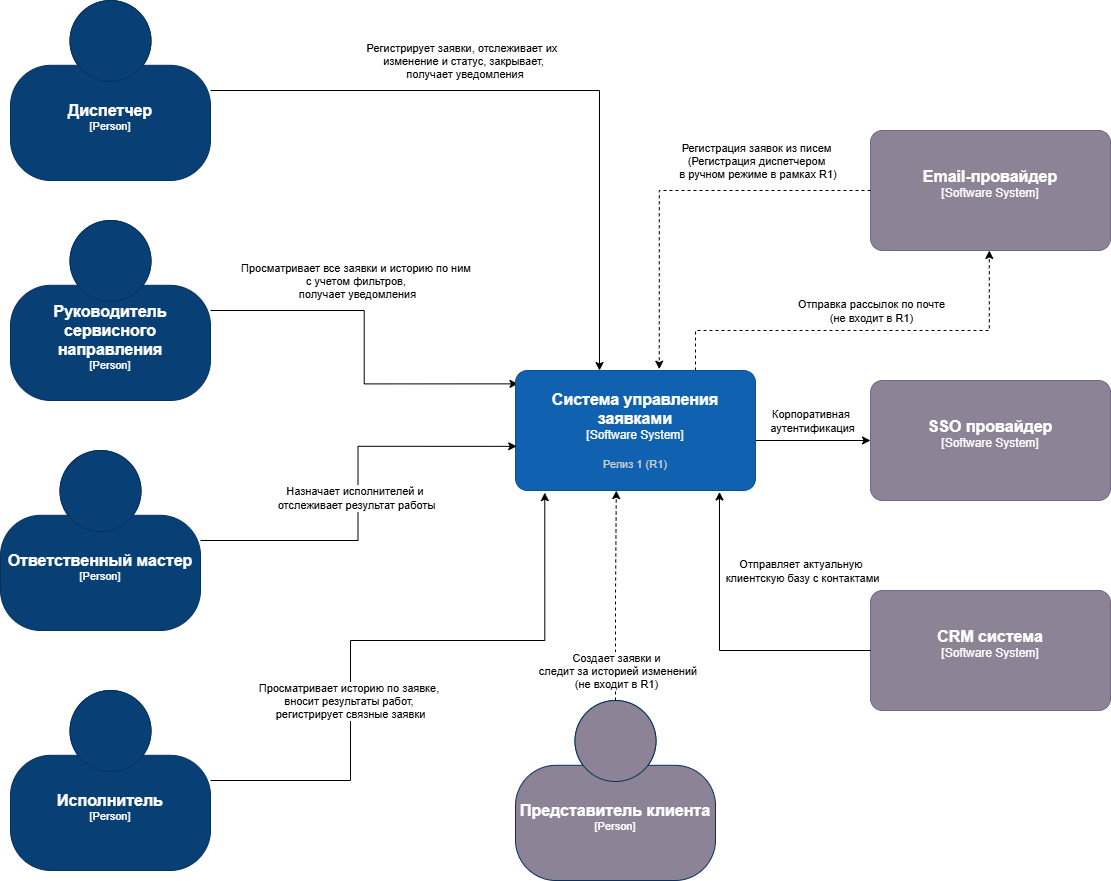

The diagram above was exported from draw.io. Its source (the exported page's mxGraphModel, read from the mxfile embedded in the PNG):
<mxGraphModel dx="1186" dy="882" grid="1" gridSize="10" guides="1" tooltips="1" connect="1" arrows="1" fold="1" page="1" pageScale="1" pageWidth="850" pageHeight="1100" math="0" shadow="0">
  <root>
    <mxCell id="0" />
    <mxCell id="1" parent="0" />
    <mxCell id="K1wpvzbA0g_l8UA8-kNa-8" edge="1" parent="1" source="K1wpvzbA0g_l8UA8-kNa-22" style="rounded=0;orthogonalLoop=1;jettySize=auto;html=1;exitX=0.75;exitY=0;exitDx=0;exitDy=0;exitPerimeter=0;edgeStyle=orthogonalEdgeStyle;dashed=1;">
      <mxGeometry relative="1" as="geometry">
        <Array as="points">
          <mxPoint x="1335" y="1250" />
          <mxPoint x="1629" y="1250" />
        </Array>
        <mxPoint x="1394.9999999999998" y="1305.4799999999998" as="sourcePoint" />
        <mxPoint x="1628.8" y="1170" as="targetPoint" />
      </mxGeometry>
    </mxCell>
    <mxCell id="K1wpvzbA0g_l8UA8-kNa-9" connectable="0" parent="K1wpvzbA0g_l8UA8-kNa-8" style="edgeLabel;html=1;align=center;verticalAlign=middle;resizable=0;points=[];" value="Отправка рассылок по почте&lt;div&gt;(не входит в R1)&lt;/div&gt;" vertex="1">
      <mxGeometry relative="1" x="0.1128" y="2" as="geometry">
        <mxPoint x="-15" y="-18" as="offset" />
      </mxGeometry>
    </mxCell>
    <mxCell id="K1wpvzbA0g_l8UA8-kNa-10" edge="1" parent="1" style="edgeStyle=orthogonalEdgeStyle;rounded=0;orthogonalLoop=1;jettySize=auto;html=1;" target="K1wpvzbA0g_l8UA8-kNa-15">
      <mxGeometry relative="1" as="geometry">
        <mxPoint x="1390" y="1360" as="sourcePoint" />
      </mxGeometry>
    </mxCell>
    <mxCell id="K1wpvzbA0g_l8UA8-kNa-11" connectable="0" parent="K1wpvzbA0g_l8UA8-kNa-10" style="edgeLabel;html=1;align=center;verticalAlign=middle;resizable=0;points=[];" value="Корпоративная&amp;nbsp;&lt;div&gt;аутентификация&lt;/div&gt;" vertex="1">
      <mxGeometry relative="1" x="0.0918" y="1" as="geometry">
        <mxPoint x="-5" y="-19" as="offset" />
      </mxGeometry>
    </mxCell>
    <object placeholders="1" c4Name="Диспетчер" c4Type="Person" label="&lt;font style=&quot;font-size: 16px&quot;&gt;&lt;b&gt;%c4Name%&lt;/b&gt;&lt;/font&gt;&lt;div&gt;[%c4Type%]&lt;/div&gt;&lt;br&gt;&lt;div&gt;&lt;font style=&quot;font-size: 11px&quot;&gt;&lt;font color=&quot;#cccccc&quot;&gt;&lt;/font&gt;&lt;/div&gt;" id="K1wpvzbA0g_l8UA8-kNa-12">
      <mxCell parent="1" style="html=1;fontSize=11;dashed=0;whiteSpace=wrap;fillColor=#083F75;strokeColor=#06315C;fontColor=#ffffff;shape=mxgraph.c4.person2;align=center;metaEdit=1;points=[[0.5,0,0],[1,0.5,0],[1,0.75,0],[0.75,1,0],[0.5,1,0],[0.25,1,0],[0,0.75,0],[0,0.5,0]];resizable=0;" vertex="1">
        <mxGeometry height="180" width="200" x="650" y="920" as="geometry" />
      </mxCell>
    </object>
    <object placeholders="1" c4Name="Представитель клиента" c4Type="Person" label="&lt;font style=&quot;font-size: 16px&quot;&gt;&lt;b&gt;%c4Name%&lt;/b&gt;&lt;/font&gt;&lt;div&gt;[%c4Type%]&lt;/div&gt;&lt;br&gt;&lt;div&gt;&lt;font style=&quot;font-size: 11px&quot;&gt;&lt;font color=&quot;#cccccc&quot;&gt;&lt;/font&gt;&lt;/div&gt;" id="K1wpvzbA0g_l8UA8-kNa-13">
      <mxCell parent="1" style="html=1;fontSize=11;dashed=0;whiteSpace=wrap;fillColor=#8C8496;strokeColor=#06315C;fontColor=#ffffff;shape=mxgraph.c4.person2;align=center;metaEdit=1;points=[[0.5,0,0],[1,0.5,0],[1,0.75,0],[0.75,1,0],[0.5,1,0],[0.25,1,0],[0,0.75,0],[0,0.5,0]];resizable=0;" vertex="1">
        <mxGeometry height="180" width="200" x="1155" y="1620" as="geometry" />
      </mxCell>
    </object>
    <object placeholders="1" c4Name="Исполнитель" c4Type="Person" label="&lt;font style=&quot;font-size: 16px&quot;&gt;&lt;b&gt;%c4Name%&lt;/b&gt;&lt;/font&gt;&lt;div&gt;[%c4Type%]&lt;/div&gt;&lt;br&gt;&lt;div&gt;&lt;font style=&quot;font-size: 11px&quot;&gt;&lt;font color=&quot;#cccccc&quot;&gt;&lt;/font&gt;&lt;/div&gt;" id="K1wpvzbA0g_l8UA8-kNa-14">
      <mxCell parent="1" style="html=1;fontSize=11;dashed=0;whiteSpace=wrap;fillColor=#083F75;strokeColor=#06315C;fontColor=#ffffff;shape=mxgraph.c4.person2;align=center;metaEdit=1;points=[[0.5,0,0],[1,0.5,0],[1,0.75,0],[0.75,1,0],[0.5,1,0],[0.25,1,0],[0,0.75,0],[0,0.5,0]];resizable=0;" vertex="1">
        <mxGeometry height="180" width="200" x="650" y="1610" as="geometry" />
      </mxCell>
    </object>
    <object placeholders="1" c4Name="SSO провайдер" c4Type="Software System" label="&lt;font style=&quot;font-size: 16px&quot;&gt;&lt;b&gt;%c4Name%&lt;/b&gt;&lt;/font&gt;&lt;div&gt;[%c4Type%]&lt;/div&gt;&lt;br&gt;&lt;div&gt;&lt;font style=&quot;font-size: 11px&quot;&gt;&lt;font color=&quot;#cccccc&quot;&gt;&lt;/font&gt;&lt;/div&gt;" id="K1wpvzbA0g_l8UA8-kNa-15">
      <mxCell parent="1" style="rounded=1;whiteSpace=wrap;html=1;labelBackgroundColor=none;fillColor=#8C8496;fontColor=#ffffff;align=center;arcSize=10;strokeColor=#736782;metaEdit=1;resizable=0;points=[[0.25,0,0],[0.5,0,0],[0.75,0,0],[1,0.25,0],[1,0.5,0],[1,0.75,0],[0.75,1,0],[0.5,1,0],[0.25,1,0],[0,0.75,0],[0,0.5,0],[0,0.25,0]];" vertex="1">
        <mxGeometry height="120" width="240" x="1510" y="1300" as="geometry" />
      </mxCell>
    </object>
    <object placeholders="1" c4Name="CRM система" c4Type="Software System" label="&lt;font style=&quot;font-size: 16px&quot;&gt;&lt;b&gt;%c4Name%&lt;/b&gt;&lt;/font&gt;&lt;div&gt;[%c4Type%]&lt;/div&gt;&lt;br&gt;&lt;div&gt;&lt;font style=&quot;font-size: 11px&quot;&gt;&lt;font color=&quot;#cccccc&quot;&gt;&lt;/font&gt;&lt;/div&gt;" id="K1wpvzbA0g_l8UA8-kNa-16">
      <mxCell parent="1" style="rounded=1;whiteSpace=wrap;html=1;labelBackgroundColor=none;fillColor=#8C8496;fontColor=#ffffff;align=center;arcSize=10;strokeColor=#736782;metaEdit=1;resizable=0;points=[[0.25,0,0],[0.5,0,0],[0.75,0,0],[1,0.25,0],[1,0.5,0],[1,0.75,0],[0.75,1,0],[0.5,1,0],[0.25,1,0],[0,0.75,0],[0,0.5,0],[0,0.25,0]];" vertex="1">
        <mxGeometry height="120" width="240" x="1510" y="1510" as="geometry" />
      </mxCell>
    </object>
    <object placeholders="1" c4Name="Email-провайдер" c4Type="Software System" label="&lt;font style=&quot;font-size: 16px&quot;&gt;&lt;b&gt;%c4Name%&lt;/b&gt;&lt;/font&gt;&lt;div&gt;[%c4Type%]&lt;/div&gt;&lt;br&gt;&lt;div&gt;&lt;font style=&quot;font-size: 11px&quot;&gt;&lt;font color=&quot;#cccccc&quot;&gt;&lt;/font&gt;&lt;/div&gt;" id="K1wpvzbA0g_l8UA8-kNa-17">
      <mxCell parent="1" style="rounded=1;whiteSpace=wrap;html=1;labelBackgroundColor=none;fillColor=#8C8496;fontColor=#ffffff;align=center;arcSize=10;strokeColor=#736782;metaEdit=1;resizable=0;points=[[0.25,0,0],[0.5,0,0],[0.75,0,0],[1,0.25,0],[1,0.5,0],[1,0.75,0],[0.75,1,0],[0.5,1,0],[0.25,1,0],[0,0.75,0],[0,0.5,0],[0,0.25,0]];" vertex="1">
        <mxGeometry height="120" width="240" x="1510" y="1050" as="geometry" />
      </mxCell>
    </object>
    <object placeholders="1" c4Name="Руководитель сервисного направления" c4Type="Person" label="&lt;font style=&quot;font-size: 16px&quot;&gt;&lt;b&gt;%c4Name%&lt;/b&gt;&lt;/font&gt;&lt;div&gt;[%c4Type%]&lt;/div&gt;&lt;br&gt;&lt;div&gt;&lt;font style=&quot;font-size: 11px&quot;&gt;&lt;font color=&quot;#cccccc&quot;&gt;&lt;/font&gt;&lt;/div&gt;" id="K1wpvzbA0g_l8UA8-kNa-18">
      <mxCell parent="1" style="html=1;fontSize=11;dashed=0;whiteSpace=wrap;fillColor=#083F75;strokeColor=#06315C;fontColor=#ffffff;shape=mxgraph.c4.person2;align=center;metaEdit=1;points=[[0.5,0,0],[1,0.5,0],[1,0.75,0],[0.75,1,0],[0.5,1,0],[0.25,1,0],[0,0.75,0],[0,0.5,0]];resizable=0;" vertex="1">
        <mxGeometry height="180" width="200" x="650" y="1140" as="geometry" />
      </mxCell>
    </object>
    <mxCell id="K1wpvzbA0g_l8UA8-kNa-19" edge="1" parent="1" source="K1wpvzbA0g_l8UA8-kNa-18" style="edgeStyle=orthogonalEdgeStyle;rounded=0;orthogonalLoop=1;jettySize=auto;html=1;entryX=0.031;entryY=0.028;entryDx=0;entryDy=0;entryPerimeter=0;">
      <mxGeometry relative="1" as="geometry">
        <mxPoint x="1157.44" y="1303.36" as="targetPoint" />
      </mxGeometry>
    </mxCell>
    <mxCell id="K1wpvzbA0g_l8UA8-kNa-20" connectable="0" parent="K1wpvzbA0g_l8UA8-kNa-19" style="edgeLabel;html=1;align=center;verticalAlign=middle;resizable=0;points=[];" value="Просматривает все заявки и историю по ним&amp;nbsp;&lt;div&gt;с учетом фильтров,&amp;nbsp;&lt;/div&gt;&lt;div&gt;получает уведомления&lt;/div&gt;" vertex="1">
      <mxGeometry relative="1" x="-0.5293" y="-3" as="geometry">
        <mxPoint x="56" y="-33" as="offset" />
      </mxGeometry>
    </mxCell>
    <object placeholders="1" c4Name="Ответственный мастер" c4Type="Person" label="&lt;font style=&quot;font-size: 16px&quot;&gt;&lt;b&gt;%c4Name%&lt;/b&gt;&lt;/font&gt;&lt;div&gt;[%c4Type%]&lt;/div&gt;&lt;br&gt;&lt;div&gt;&lt;font style=&quot;font-size: 11px&quot;&gt;&lt;font color=&quot;#cccccc&quot;&gt;&lt;/font&gt;&lt;/div&gt;" id="K1wpvzbA0g_l8UA8-kNa-21">
      <mxCell parent="1" style="html=1;fontSize=11;dashed=0;whiteSpace=wrap;fillColor=#083F75;strokeColor=#06315C;fontColor=#ffffff;shape=mxgraph.c4.person2;align=center;metaEdit=1;points=[[0.5,0,0],[1,0.5,0],[1,0.75,0],[0.75,1,0],[0.5,1,0],[0.25,1,0],[0,0.75,0],[0,0.5,0]];resizable=0;" vertex="1">
        <mxGeometry height="180" width="200" x="640" y="1370" as="geometry" />
      </mxCell>
    </object>
    <object placeholders="1" c4Name="Система управления заявками" c4Type="Software System" c4Description="Релиз 1 (R1)" label="&lt;font style=&quot;font-size: 16px&quot;&gt;&lt;b&gt;%c4Name%&lt;/b&gt;&lt;/font&gt;&lt;div&gt;[%c4Type%]&lt;/div&gt;&lt;br&gt;&lt;div&gt;&lt;font style=&quot;font-size: 11px&quot;&gt;&lt;font color=&quot;#cccccc&quot;&gt;%c4Description%&lt;/font&gt;&lt;/div&gt;" id="K1wpvzbA0g_l8UA8-kNa-22">
      <mxCell parent="1" style="rounded=1;whiteSpace=wrap;html=1;labelBackgroundColor=none;fillColor=#1061B0;fontColor=#ffffff;align=center;arcSize=10;strokeColor=#0D5091;metaEdit=1;resizable=0;points=[[0.25,0,0],[0.5,0,0],[0.75,0,0],[1,0.25,0],[1,0.5,0],[1,0.75,0],[0.75,1,0],[0.5,1,0],[0.25,1,0],[0,0.75,0],[0,0.5,0],[0,0.25,0]];" vertex="1">
        <mxGeometry height="120" width="240" x="1155" y="1290" as="geometry" />
      </mxCell>
    </object>
    <mxCell id="K1wpvzbA0g_l8UA8-kNa-23" edge="1" parent="1" source="K1wpvzbA0g_l8UA8-kNa-16" style="edgeStyle=orthogonalEdgeStyle;rounded=0;orthogonalLoop=1;jettySize=auto;html=1;entryX=0.85;entryY=1.012;entryDx=0;entryDy=0;entryPerimeter=0;" target="K1wpvzbA0g_l8UA8-kNa-22">
      <mxGeometry relative="1" as="geometry" />
    </mxCell>
    <mxCell id="K1wpvzbA0g_l8UA8-kNa-24" connectable="0" parent="K1wpvzbA0g_l8UA8-kNa-23" style="edgeLabel;html=1;align=center;verticalAlign=middle;resizable=0;points=[];" value="Отправляет актуальную&amp;nbsp;&lt;div&gt;клиентскую базу с контактами&lt;/div&gt;" vertex="1">
      <mxGeometry relative="1" x="-0.2738" y="-5" as="geometry">
        <mxPoint x="43" y="-75" as="offset" />
      </mxGeometry>
    </mxCell>
    <mxCell id="K1wpvzbA0g_l8UA8-kNa-25" edge="1" parent="1" source="K1wpvzbA0g_l8UA8-kNa-14" style="rounded=0;orthogonalLoop=1;jettySize=auto;html=1;entryX=0.122;entryY=1.018;entryDx=0;entryDy=0;entryPerimeter=0;exitX=1;exitY=0.5;exitDx=0;exitDy=0;exitPerimeter=0;edgeStyle=orthogonalEdgeStyle;" target="K1wpvzbA0g_l8UA8-kNa-22">
      <mxGeometry relative="1" as="geometry">
        <Array as="points">
          <mxPoint x="990" y="1700" />
          <mxPoint x="990" y="1560" />
          <mxPoint x="1184" y="1560" />
        </Array>
      </mxGeometry>
    </mxCell>
    <mxCell id="K1wpvzbA0g_l8UA8-kNa-26" connectable="0" parent="K1wpvzbA0g_l8UA8-kNa-25" style="edgeLabel;html=1;align=center;verticalAlign=middle;resizable=0;points=[];" value="Просматривает историю по заявке,&amp;nbsp;&lt;div&gt;вносит результаты работ,&amp;nbsp;&lt;/div&gt;&lt;div&gt;регистрирует связные заявки&lt;/div&gt;" vertex="1">
      <mxGeometry relative="1" x="-0.4481" y="1" as="geometry">
        <mxPoint y="-48" as="offset" />
      </mxGeometry>
    </mxCell>
    <mxCell id="K1wpvzbA0g_l8UA8-kNa-27" edge="1" parent="1" source="K1wpvzbA0g_l8UA8-kNa-13" style="edgeStyle=orthogonalEdgeStyle;rounded=0;orthogonalLoop=1;jettySize=auto;html=1;entryX=0.42;entryY=1.001;entryDx=0;entryDy=0;entryPerimeter=0;dashed=1;" target="K1wpvzbA0g_l8UA8-kNa-22">
      <mxGeometry relative="1" as="geometry" />
    </mxCell>
    <mxCell id="K1wpvzbA0g_l8UA8-kNa-28" connectable="0" parent="K1wpvzbA0g_l8UA8-kNa-27" style="edgeLabel;html=1;align=center;verticalAlign=middle;resizable=0;points=[];" value="Создает заявки и&lt;div&gt;&amp;nbsp;следит за историей изменений&lt;/div&gt;&lt;div&gt;(не входит в R1)&lt;/div&gt;" vertex="1">
      <mxGeometry relative="1" x="-0.1794" y="-2" as="geometry">
        <mxPoint x="-2" y="56" as="offset" />
      </mxGeometry>
    </mxCell>
    <mxCell id="K1wpvzbA0g_l8UA8-kNa-29" edge="1" parent="1" source="K1wpvzbA0g_l8UA8-kNa-21" style="edgeStyle=orthogonalEdgeStyle;rounded=0;orthogonalLoop=1;jettySize=auto;html=1;entryX=0.005;entryY=0.632;entryDx=0;entryDy=0;entryPerimeter=0;" target="K1wpvzbA0g_l8UA8-kNa-22">
      <mxGeometry relative="1" as="geometry" />
    </mxCell>
    <mxCell id="K1wpvzbA0g_l8UA8-kNa-30" connectable="0" parent="K1wpvzbA0g_l8UA8-kNa-29" style="edgeLabel;html=1;align=center;verticalAlign=middle;resizable=0;points=[];" value="Назначает исполнителей и&amp;nbsp;&lt;div&gt;отслеживает результат работы&lt;/div&gt;" vertex="1">
      <mxGeometry relative="1" x="-0.0269" y="2" as="geometry">
        <mxPoint as="offset" />
      </mxGeometry>
    </mxCell>
    <mxCell id="K1wpvzbA0g_l8UA8-kNa-31" edge="1" parent="1" source="K1wpvzbA0g_l8UA8-kNa-17" style="edgeStyle=orthogonalEdgeStyle;rounded=0;orthogonalLoop=1;jettySize=auto;html=1;entryX=0.599;entryY=-0.011;entryDx=0;entryDy=0;entryPerimeter=0;dashed=1;" target="K1wpvzbA0g_l8UA8-kNa-22">
      <mxGeometry relative="1" as="geometry" />
    </mxCell>
    <mxCell id="K1wpvzbA0g_l8UA8-kNa-32" connectable="0" parent="K1wpvzbA0g_l8UA8-kNa-31" style="edgeLabel;html=1;align=center;verticalAlign=middle;resizable=0;points=[];" value="Регистрация заявок из писем&lt;div&gt;(Регистрация диспетчером&lt;/div&gt;&lt;div&gt;&amp;nbsp;в ручном режиме в рамках R1)&lt;/div&gt;" vertex="1">
      <mxGeometry relative="1" x="-0.2722" y="-2" as="geometry">
        <mxPoint x="27" y="-28" as="offset" />
      </mxGeometry>
    </mxCell>
    <mxCell id="K1wpvzbA0g_l8UA8-kNa-33" edge="1" parent="1" source="K1wpvzbA0g_l8UA8-kNa-12" style="edgeStyle=orthogonalEdgeStyle;rounded=0;orthogonalLoop=1;jettySize=auto;html=1;">
      <mxGeometry relative="1" as="geometry">
        <mxPoint x="1239" y="1290" as="targetPoint" />
      </mxGeometry>
    </mxCell>
    <mxCell id="K1wpvzbA0g_l8UA8-kNa-34" connectable="0" parent="K1wpvzbA0g_l8UA8-kNa-33" style="edgeLabel;html=1;align=center;verticalAlign=middle;resizable=0;points=[];" value="Регистрирует заявки, отслеживает их&amp;nbsp;&lt;div&gt;изменение&amp;nbsp;&lt;span style=&quot;color: light-dark(rgb(0, 0, 0), rgb(255, 255, 255));&quot;&gt;и статус, закрывает,&lt;/span&gt;&lt;/div&gt;&lt;div&gt;&lt;span style=&quot;color: light-dark(rgb(0, 0, 0), rgb(255, 255, 255));&quot;&gt;&amp;nbsp;получает уведомления&lt;/span&gt;&lt;/div&gt;" vertex="1">
      <mxGeometry relative="1" x="-0.1966" y="-8" as="geometry">
        <mxPoint x="-17" y="-38" as="offset" />
      </mxGeometry>
    </mxCell>
  </root>
</mxGraphModel>